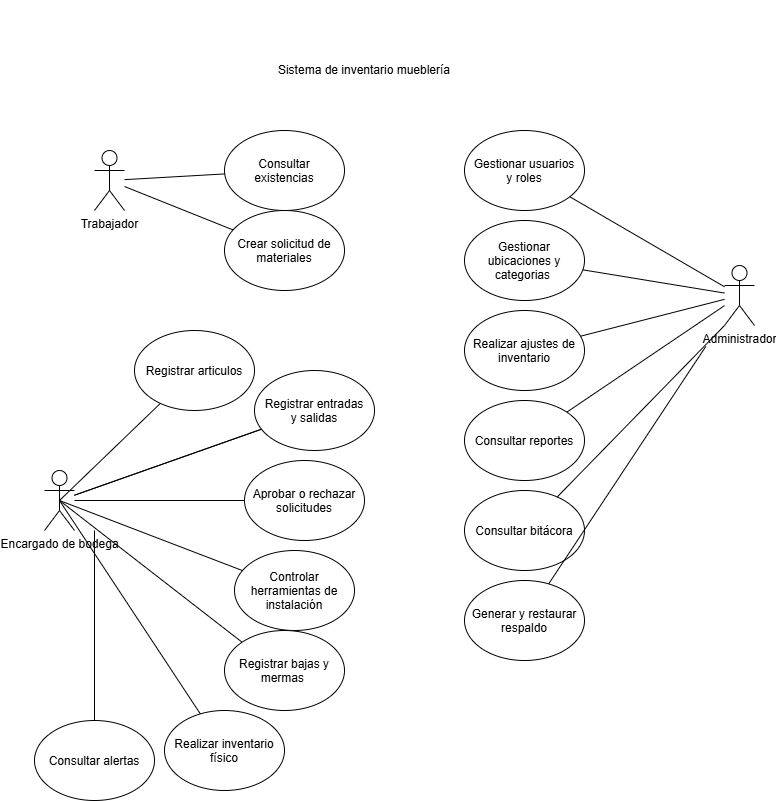

The diagram above was exported from draw.io. Its source (the exported page's mxGraphModel, read from the mxfile embedded in the PNG):
<mxGraphModel dx="3120" dy="1201" grid="1" gridSize="10" guides="1" tooltips="1" connect="1" arrows="1" fold="1" page="1" pageScale="1" pageWidth="827" pageHeight="1169" math="0" shadow="0">
  <root>
    <mxCell id="0" />
    <mxCell id="1" parent="0" />
    <mxCell id="G71ekYaL5VqpQs4_IDH6-1" parent="1" style="text;html=1;whiteSpace=wrap;strokeColor=none;fillColor=none;align=center;verticalAlign=middle;rounded=0;" value="Sistema de inventario mueblería" vertex="1">
      <mxGeometry height="140" width="220" x="147" y="180" as="geometry" />
    </mxCell>
    <mxCell id="G71ekYaL5VqpQs4_IDH6-2" parent="1" style="shape=umlActor;verticalLabelPosition=bottom;verticalAlign=top;html=1;outlineConnect=0;labelPerimeter=1;" value="Trabajador" vertex="1">
      <mxGeometry height="60" width="30" x="-13" y="330" as="geometry" />
    </mxCell>
    <mxCell id="G71ekYaL5VqpQs4_IDH6-4" parent="1" style="shape=umlActor;verticalLabelPosition=bottom;verticalAlign=top;html=1;outlineConnect=0;labelPerimeter=1;" value="Encargado de bodega" vertex="1">
      <mxGeometry height="60" width="30" x="-63" y="650" as="geometry" />
    </mxCell>
    <mxCell id="G71ekYaL5VqpQs4_IDH6-6" parent="1" style="shape=umlActor;verticalLabelPosition=bottom;verticalAlign=top;html=1;outlineConnect=0;labelPerimeter=1;" value="Administrador" vertex="1">
      <mxGeometry height="60" width="30" x="617" y="445" as="geometry" />
    </mxCell>
    <mxCell id="G71ekYaL5VqpQs4_IDH6-8" parent="1" style="ellipse;whiteSpace=wrap;html=1;shapeInside=1;" value="Consultar existencias" vertex="1">
      <mxGeometry height="80" width="120" x="117" y="310" as="geometry" />
    </mxCell>
    <mxCell id="G71ekYaL5VqpQs4_IDH6-9" parent="1" style="ellipse;whiteSpace=wrap;html=1;shapeInside=1;" value="Crear solicitud de materiales" vertex="1">
      <mxGeometry height="80" width="120" x="117" y="390" as="geometry" />
    </mxCell>
    <mxCell id="G71ekYaL5VqpQs4_IDH6-10" parent="1" style="ellipse;whiteSpace=wrap;html=1;shapeInside=1;" value="Registrar articulos" vertex="1">
      <mxGeometry height="80" width="120" x="27" y="510" as="geometry" />
    </mxCell>
    <mxCell id="G71ekYaL5VqpQs4_IDH6-11" parent="1" style="ellipse;whiteSpace=wrap;html=1;shapeInside=1;" value="Registrar entradas y salidas" vertex="1">
      <mxGeometry height="80" width="120" x="147" y="550" as="geometry" />
    </mxCell>
    <mxCell id="G71ekYaL5VqpQs4_IDH6-12" parent="1" style="ellipse;whiteSpace=wrap;html=1;shapeInside=1;" value="Aprobar o rechazar solicitudes" vertex="1">
      <mxGeometry height="80" width="120" x="137" y="640" as="geometry" />
    </mxCell>
    <mxCell id="G71ekYaL5VqpQs4_IDH6-13" parent="1" style="ellipse;whiteSpace=wrap;html=1;shapeInside=1;" value="Controlar herramientas de instalación" vertex="1">
      <mxGeometry height="80" width="120" x="127" y="730" as="geometry" />
    </mxCell>
    <mxCell id="G71ekYaL5VqpQs4_IDH6-14" parent="1" style="ellipse;whiteSpace=wrap;html=1;shapeInside=1;" value="Registrar bajas y mermas&amp;nbsp;" vertex="1">
      <mxGeometry height="80" width="120" x="117" y="810" as="geometry" />
    </mxCell>
    <mxCell id="G71ekYaL5VqpQs4_IDH6-15" parent="1" style="ellipse;whiteSpace=wrap;html=1;shapeInside=1;" value="Realizar inventario físico" vertex="1">
      <mxGeometry height="80" width="120" x="57" y="890" as="geometry" />
    </mxCell>
    <mxCell id="G71ekYaL5VqpQs4_IDH6-16" parent="1" style="ellipse;whiteSpace=wrap;html=1;shapeInside=1;" value="Consultar alertas" vertex="1">
      <mxGeometry height="80" width="120" x="-73" y="900" as="geometry" />
    </mxCell>
    <mxCell id="G71ekYaL5VqpQs4_IDH6-17" parent="1" style="ellipse;whiteSpace=wrap;html=1;shapeInside=1;" value="Gestionar usuarios y roles" vertex="1">
      <mxGeometry height="80" width="120" x="357" y="310" as="geometry" />
    </mxCell>
    <mxCell id="G71ekYaL5VqpQs4_IDH6-19" parent="1" style="ellipse;whiteSpace=wrap;html=1;shapeInside=1;" value="Gestionar ubicaciones y categorias&amp;nbsp;" vertex="1">
      <mxGeometry height="80" width="120" x="357" y="400" as="geometry" />
    </mxCell>
    <mxCell id="G71ekYaL5VqpQs4_IDH6-20" parent="1" style="ellipse;whiteSpace=wrap;html=1;shapeInside=1;" value="Realizar ajustes de inventario" vertex="1">
      <mxGeometry height="80" width="120" x="357" y="490" as="geometry" />
    </mxCell>
    <mxCell id="G71ekYaL5VqpQs4_IDH6-21" parent="1" style="ellipse;whiteSpace=wrap;html=1;shapeInside=1;" value="Consultar reportes" vertex="1">
      <mxGeometry height="80" width="120" x="357" y="580" as="geometry" />
    </mxCell>
    <mxCell id="G71ekYaL5VqpQs4_IDH6-22" parent="1" style="ellipse;whiteSpace=wrap;html=1;shapeInside=1;" value="Consultar bitácora" vertex="1">
      <mxGeometry height="80" width="120" x="357" y="670" as="geometry" />
    </mxCell>
    <mxCell id="G71ekYaL5VqpQs4_IDH6-23" parent="1" style="ellipse;whiteSpace=wrap;html=1;shapeInside=1;" value="Generar y restaurar respaldo" vertex="1">
      <mxGeometry height="80" width="120" x="357" y="760" as="geometry" />
    </mxCell>
    <mxCell id="G71ekYaL5VqpQs4_IDH6-25" edge="1" parent="1" source="G71ekYaL5VqpQs4_IDH6-2" style="endArrow=none;html=1;rounded=0;defaultLabelBackgroundColor=page;" target="G71ekYaL5VqpQs4_IDH6-8" value="">
      <mxGeometry height="50" relative="1" width="50" as="geometry">
        <mxPoint x="287" y="640" as="sourcePoint" />
        <mxPoint x="337" y="590" as="targetPoint" />
      </mxGeometry>
    </mxCell>
    <mxCell id="G71ekYaL5VqpQs4_IDH6-26" edge="1" parent="1" source="G71ekYaL5VqpQs4_IDH6-2" style="endArrow=none;html=1;rounded=0;defaultLabelBackgroundColor=page;" target="G71ekYaL5VqpQs4_IDH6-9" value="">
      <mxGeometry height="50" relative="1" width="50" as="geometry">
        <mxPoint x="287" y="640" as="sourcePoint" />
        <mxPoint x="337" y="590" as="targetPoint" />
      </mxGeometry>
    </mxCell>
    <mxCell id="G71ekYaL5VqpQs4_IDH6-27" edge="1" parent="1" source="G71ekYaL5VqpQs4_IDH6-4" style="endArrow=none;html=1;rounded=0;defaultLabelBackgroundColor=page;exitX=0.5;exitY=0.5;exitDx=0;exitDy=0;exitPerimeter=0;" target="G71ekYaL5VqpQs4_IDH6-10" value="">
      <mxGeometry height="50" relative="1" width="50" as="geometry">
        <mxPoint x="287" y="640" as="sourcePoint" />
        <mxPoint x="337" y="590" as="targetPoint" />
      </mxGeometry>
    </mxCell>
    <mxCell id="G71ekYaL5VqpQs4_IDH6-28" edge="1" parent="1" source="G71ekYaL5VqpQs4_IDH6-4" style="endArrow=none;html=1;rounded=0;defaultLabelBackgroundColor=page;" target="G71ekYaL5VqpQs4_IDH6-11" value="">
      <mxGeometry height="50" relative="1" width="50" as="geometry">
        <mxPoint x="287" y="640" as="sourcePoint" />
        <mxPoint x="337" y="590" as="targetPoint" />
      </mxGeometry>
    </mxCell>
    <mxCell id="G71ekYaL5VqpQs4_IDH6-29" edge="1" parent="1" source="G71ekYaL5VqpQs4_IDH6-4" style="endArrow=none;html=1;rounded=0;defaultLabelBackgroundColor=page;" target="G71ekYaL5VqpQs4_IDH6-11" value="">
      <mxGeometry height="50" relative="1" width="50" as="geometry">
        <mxPoint x="287" y="640" as="sourcePoint" />
        <mxPoint x="337" y="590" as="targetPoint" />
      </mxGeometry>
    </mxCell>
    <mxCell id="G71ekYaL5VqpQs4_IDH6-30" edge="1" parent="1" source="G71ekYaL5VqpQs4_IDH6-4" style="endArrow=none;html=1;rounded=0;defaultLabelBackgroundColor=page;" target="G71ekYaL5VqpQs4_IDH6-12" value="">
      <mxGeometry height="50" relative="1" width="50" as="geometry">
        <mxPoint x="287" y="640" as="sourcePoint" />
        <mxPoint x="337" y="590" as="targetPoint" />
      </mxGeometry>
    </mxCell>
    <mxCell id="G71ekYaL5VqpQs4_IDH6-31" edge="1" parent="1" source="G71ekYaL5VqpQs4_IDH6-4" style="endArrow=none;html=1;rounded=0;defaultLabelBackgroundColor=page;exitX=0.5;exitY=0.5;exitDx=0;exitDy=0;exitPerimeter=0;" target="G71ekYaL5VqpQs4_IDH6-13" value="">
      <mxGeometry height="50" relative="1" width="50" as="geometry">
        <mxPoint x="287" y="640" as="sourcePoint" />
        <mxPoint x="337" y="590" as="targetPoint" />
      </mxGeometry>
    </mxCell>
    <mxCell id="G71ekYaL5VqpQs4_IDH6-32" edge="1" parent="1" source="G71ekYaL5VqpQs4_IDH6-4" style="endArrow=none;html=1;rounded=0;defaultLabelBackgroundColor=page;entryX=0;entryY=0;entryDx=0;entryDy=0;exitX=0.5;exitY=0.5;exitDx=0;exitDy=0;exitPerimeter=0;" target="G71ekYaL5VqpQs4_IDH6-14" value="">
      <mxGeometry height="50" relative="1" width="50" as="geometry">
        <mxPoint x="-3" y="700" as="sourcePoint" />
        <mxPoint x="337" y="590" as="targetPoint" />
      </mxGeometry>
    </mxCell>
    <mxCell id="G71ekYaL5VqpQs4_IDH6-33" edge="1" parent="1" source="G71ekYaL5VqpQs4_IDH6-4" style="endArrow=none;html=1;rounded=0;defaultLabelBackgroundColor=page;exitX=0.5;exitY=0.5;exitDx=0;exitDy=0;exitPerimeter=0;" target="G71ekYaL5VqpQs4_IDH6-15" value="">
      <mxGeometry height="50" relative="1" width="50" as="geometry">
        <mxPoint x="287" y="640" as="sourcePoint" />
        <mxPoint x="337" y="590" as="targetPoint" />
      </mxGeometry>
    </mxCell>
    <mxCell id="G71ekYaL5VqpQs4_IDH6-34" edge="1" parent="1" style="endArrow=none;html=1;rounded=0;defaultLabelBackgroundColor=page;" target="G71ekYaL5VqpQs4_IDH6-16" value="">
      <mxGeometry height="50" relative="1" width="50" as="geometry">
        <mxPoint x="-13" y="710" as="sourcePoint" />
        <mxPoint x="337" y="590" as="targetPoint" />
      </mxGeometry>
    </mxCell>
    <mxCell id="G71ekYaL5VqpQs4_IDH6-36" edge="1" parent="1" source="G71ekYaL5VqpQs4_IDH6-17" style="endArrow=none;html=1;rounded=0;defaultLabelBackgroundColor=page;" target="G71ekYaL5VqpQs4_IDH6-6" value="">
      <mxGeometry height="50" relative="1" width="50" as="geometry">
        <mxPoint x="287" y="640" as="sourcePoint" />
        <mxPoint x="337" y="590" as="targetPoint" />
      </mxGeometry>
    </mxCell>
    <mxCell id="G71ekYaL5VqpQs4_IDH6-37" edge="1" parent="1" source="G71ekYaL5VqpQs4_IDH6-19" style="endArrow=none;html=1;rounded=0;defaultLabelBackgroundColor=page;" target="G71ekYaL5VqpQs4_IDH6-6" value="">
      <mxGeometry height="50" relative="1" width="50" as="geometry">
        <mxPoint x="287" y="640" as="sourcePoint" />
        <mxPoint x="337" y="590" as="targetPoint" />
      </mxGeometry>
    </mxCell>
    <mxCell id="G71ekYaL5VqpQs4_IDH6-38" edge="1" parent="1" source="G71ekYaL5VqpQs4_IDH6-20" style="endArrow=none;html=1;rounded=0;defaultLabelBackgroundColor=page;" target="G71ekYaL5VqpQs4_IDH6-6" value="">
      <mxGeometry height="50" relative="1" width="50" as="geometry">
        <mxPoint x="287" y="640" as="sourcePoint" />
        <mxPoint x="337" y="590" as="targetPoint" />
      </mxGeometry>
    </mxCell>
    <mxCell id="G71ekYaL5VqpQs4_IDH6-39" edge="1" parent="1" source="G71ekYaL5VqpQs4_IDH6-21" style="endArrow=none;html=1;rounded=0;defaultLabelBackgroundColor=page;" target="G71ekYaL5VqpQs4_IDH6-6" value="">
      <mxGeometry height="50" relative="1" width="50" as="geometry">
        <mxPoint x="287" y="640" as="sourcePoint" />
        <mxPoint x="337" y="590" as="targetPoint" />
      </mxGeometry>
    </mxCell>
    <mxCell id="G71ekYaL5VqpQs4_IDH6-40" edge="1" parent="1" source="G71ekYaL5VqpQs4_IDH6-22" style="endArrow=none;html=1;rounded=0;defaultLabelBackgroundColor=page;entryX=0;entryY=1;entryDx=0;entryDy=0;entryPerimeter=0;" target="G71ekYaL5VqpQs4_IDH6-6" value="">
      <mxGeometry height="50" relative="1" width="50" as="geometry">
        <mxPoint x="287" y="640" as="sourcePoint" />
        <mxPoint x="337" y="590" as="targetPoint" />
      </mxGeometry>
    </mxCell>
    <mxCell id="G71ekYaL5VqpQs4_IDH6-41" edge="1" parent="1" source="G71ekYaL5VqpQs4_IDH6-23" style="endArrow=none;html=1;rounded=0;defaultLabelBackgroundColor=page;" target="G71ekYaL5VqpQs4_IDH6-6" value="">
      <mxGeometry height="50" relative="1" width="50" as="geometry">
        <mxPoint x="287" y="640" as="sourcePoint" />
        <mxPoint x="337" y="590" as="targetPoint" />
      </mxGeometry>
    </mxCell>
  </root>
</mxGraphModel>